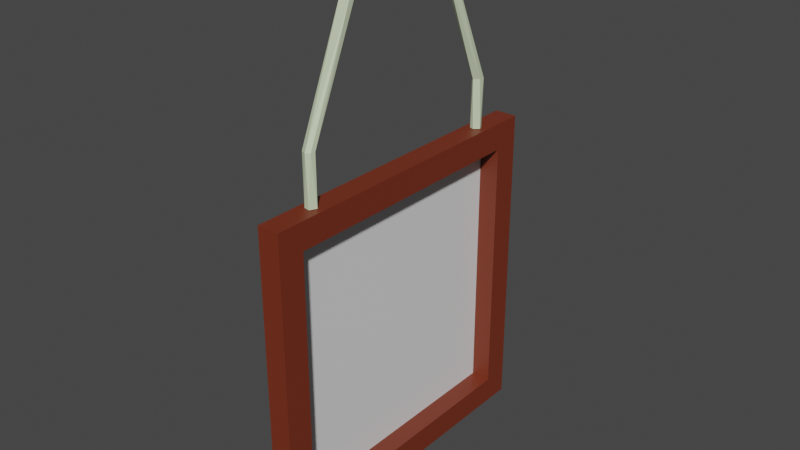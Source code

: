 # Source: PictureFrameBig1.blend  (saved by Blender 3.3.6; exported with 4.5.12 LTS)
import bpy
from mathutils import Matrix  # noqa: F401  (used for matrix-valued properties, if any)

bpy.ops.wm.read_factory_settings(use_empty=True)
scene = bpy.context.scene
scene.name = 'Scene'

# ---- collections
col_collection = bpy.data.collections.new('Collection'); scene.collection.children.link(col_collection)

# ---- materials (node trees are filled in below, after node groups)
mat_frame = bpy.data.materials.new('Frame')
mat_frame.use_transparent_shadow = False
mat_photo = bpy.data.materials.new('Photo')
mat_photo.use_transparent_shadow = False
mat_wire = bpy.data.materials.new('Wire')
mat_wire.use_transparent_shadow = False

# ---- material node trees
mat_frame.use_nodes = True; mat_frame.node_tree.nodes.clear()
_N = mat_frame.node_tree.nodes; _L = mat_frame.node_tree.links
n0 = _N.new('ShaderNodeBsdfPrincipled'); n0.name = 'Principled BSDF'; n0.location = (10, 300)
n0.distribution = 'GGX'
n0.subsurface_method = 'BURLEY'
n0.inputs[0].default_value = (0.1789, 0.02972, 0.01097, 1.0)
n0.inputs[3].default_value = 1.45
n0.inputs[27].default_value = (0.0, 0.0, 0.0, 1.0)
n0.inputs[28].default_value = 1.0
n1 = _N.new('ShaderNodeOutputMaterial'); n1.name = 'Material Output'; n1.location = (300, 300)
_L.new(n0.outputs[0], n1.inputs[0])
n1.is_active_output = True
mat_photo.use_nodes = True; mat_photo.node_tree.nodes.clear()
_N = mat_photo.node_tree.nodes; _L = mat_photo.node_tree.links
n0 = _N.new('ShaderNodeBsdfPrincipled'); n0.name = 'Principled BSDF'; n0.location = (10, 300)
n0.distribution = 'GGX'
n0.subsurface_method = 'BURLEY'
n0.inputs[3].default_value = 1.45
n0.inputs[27].default_value = (0.0, 0.0, 0.0, 1.0)
n0.inputs[28].default_value = 1.0
n1 = _N.new('ShaderNodeOutputMaterial'); n1.name = 'Material Output'; n1.location = (300, 300)
_L.new(n0.outputs[0], n1.inputs[0])
n1.is_active_output = True
mat_wire.use_nodes = True; mat_wire.node_tree.nodes.clear()
_N = mat_wire.node_tree.nodes; _L = mat_wire.node_tree.links
n0 = _N.new('ShaderNodeBsdfPrincipled'); n0.name = 'Principled BSDF'; n0.location = (10, 300)
n0.distribution = 'GGX'
n0.subsurface_method = 'BURLEY'
n0.inputs[0].default_value = (0.6393, 0.7484, 0.5051, 1.0)
n0.inputs[3].default_value = 1.45
n0.inputs[27].default_value = (0.0, 0.0, 0.0, 1.0)
n0.inputs[28].default_value = 1.0
n1 = _N.new('ShaderNodeOutputMaterial'); n1.name = 'Material Output'; n1.location = (300, 300)
_L.new(n0.outputs[0], n1.inputs[0])
n1.is_active_output = True

# ---- world
world_world = bpy.data.worlds.new('World'); scene.world = world_world
world_world.use_nodes = True; world_world.node_tree.nodes.clear()
_N = world_world.node_tree.nodes; _L = world_world.node_tree.links
n0 = _N.new('ShaderNodeOutputWorld'); n0.name = 'World Output'; n0.location = (300, 300)
n1 = _N.new('ShaderNodeBackground'); n1.name = 'Background'; n1.location = (10, 300)
n1.inputs[0].default_value = (0.05088, 0.05088, 0.05088, 1.0)
_L.new(n1.outputs[0], n0.inputs[0])
n0.is_active_output = True
world_world.color = (0.05088, 0.05088, 0.05088)
world_world.use_sun_shadow = False
world_world.sun_shadow_jitter_overblur = 0.0

# ---- meshes
me_plane = bpy.data.meshes.new('Plane')
me_plane.from_pydata([(0.05047, -0.6, -1.0), (0.05047, -0.6, -2.2), (0.05047, 0.6, -1.0), (0.05047, 0.6, -2.2), (0.05047, 0.72, -0.88), (0.05047, -0.72, -0.88), (0.05047, -0.72, -2.32), (0.05047, 0.72, -2.32), (-0.04926, 0.72, -0.88), (-0.04926, -0.72, -0.88), (-0.04926, -0.72, -2.32), (-0.04926, 0.72, -2.32), (-0.04926, 0.0, -1.6), (-0.03936, 0.6, -1.0), (-0.03936, -0.6, -1.0), (-0.03936, -0.6, -2.2), (-0.03936, 0.6, -2.2), (-0.06084, 0.01977, -0.00673), (0.06084, 0.01977, -8.607e-05), (-0.06084, 0.004688, -0.02363), (0.06084, 0.01375, -0.018), (0.06084, -0.01058, -0.02177), (-0.06084, -0.01892, -0.01195), (-0.06084, -0.01563, 0.008701), (0.06084, -0.01892, 0.005136), (-0.06084, -0.0005988, 0.01663), (0.06084, 0.004688, 0.01682), (-0.06084, 0.01493, 0.009562), (-0.006149, -0.4736, -0.8775), (0.02534, -0.4941, -0.8775), (0.003365, -0.4737, -0.6581), (0.02396, -0.4936, -0.6553), (0.01071, -0.5237, -0.8775), (0.02076, -0.5142, -0.6571), (0.001857, -0.5247, -0.6566), (-0.01517, -0.5196, -0.8775), (-0.02511, -0.5008, -0.8775), (-0.02215, -0.5137, -0.6573), (-0.02202, -0.4884, -0.6555), (-0.001857, 0.5247, -0.6566), (0.01517, 0.5196, -0.8775), (0.02566, 0.4957, -0.8775), (0.02215, 0.5137, -0.6573), (0.02202, 0.4884, -0.6555), (0.003285, 0.4747, -0.8775), (-0.0169, 0.4822, -0.8775), (-0.003365, 0.4737, -0.6581), (-0.02396, 0.4936, -0.6553), (-0.02566, 0.5043, -0.8775), (-0.005634, 0.5245, -0.8775), (-0.02076, 0.5142, -0.6571), (0.009808, 0.0253, 0.02815), (-0.005846, 0.3072, -0.1434), (-0.01454, -0.2593, -0.144), (-0.02464, 0.004467, 0.02766), (-0.02552, 0.2756, -0.1411), (-0.02354, -0.2968, -0.1456), (-0.009808, -0.0253, 0.02815), (0.00903, 0.2564, -0.1438), (0.02264, -0.2952, -0.1437), (0.02464, -0.004466, 0.02766), (0.02513, 0.2871, -0.1439), (0.02106, -0.2667, -0.1432)], [], [(3, 1, 15, 16), (6, 10, 11, 7), (1, 6, 7, 3), (2, 4, 5, 0), (3, 7, 4, 2), (0, 5, 6, 1), (11, 12, 8), (4, 8, 9, 5), (7, 11, 8, 4), (5, 9, 10, 6), (9, 12, 10), (10, 12, 11), (8, 12, 9), (14, 15, 16, 13), (0, 2, 13, 14), (2, 3, 16, 13), (1, 0, 14, 15), (20, 19, 17), (21, 22, 19), (24, 23, 22), (26, 27, 25), (18, 17, 27), (18, 20, 17), (20, 21, 19), (25, 23, 24, 26), (21, 24, 22), (26, 18, 27), (18, 26, 24, 21, 20), (25, 27, 17, 19, 22, 23), (30, 29, 28), (33, 32, 29), (37, 36, 35), (38, 28, 36), (42, 41, 40), (46, 45, 44), (47, 48, 45), (50, 49, 48), (51, 52, 54), (30, 53, 38), (52, 50, 55), (53, 54, 56), (38, 56, 37), (54, 55, 57), (55, 46, 58), (37, 56, 34), (57, 59, 56), (59, 33, 34), (58, 60, 57), (43, 61, 58), (59, 31, 33), (60, 62, 59), (61, 51, 60), (62, 30, 31), (42, 52, 61), (51, 53, 62), (30, 31, 29), (31, 33, 29), (33, 34, 32), (37, 38, 36), (38, 30, 28), (29, 32, 35, 36, 28), (35, 32, 34, 37), (40, 49, 39, 42), (44, 41, 43, 46), (42, 43, 41), (46, 47, 45), (47, 50, 48), (50, 39, 49), (48, 49, 40, 41, 44, 45), (53, 51, 54), (52, 39, 50), (54, 52, 55), (38, 53, 56), (55, 50, 47), (56, 54, 57), (55, 47, 46), (57, 55, 58), (56, 59, 34), (57, 60, 59), (46, 43, 58), (58, 61, 60), (43, 42, 61), (59, 62, 31), (60, 51, 62), (61, 52, 51), (62, 53, 30), (42, 39, 52)])
me_plane.polygons.foreach_set('material_index', [0, 0, 0, 0, 0, 0, 0, 0, 0, 0, 0, 0, 0, 1, 0, 0, 0, 2, 2, 2, 2, 2, 2, 2, 2, 2, 2, 2, 2, 2, 2, 2, 2, 2, 2, 2, 2, 2, 2, 2, 2, 2, 2, 2, 2, 2, 2, 2, 2, 2, 2, 2, 2, 2, 2, 2, 2, 2, 2, 2, 2, 2, 2, 2, 2, 2, 2, 2, 2, 2, 2, 2, 2, 2, 2, 2, 2, 2, 2, 2, 2, 2, 2, 2, 2, 2, 2])
_uv = me_plane.uv_layers.new(name='UVMap')
_uv.uv.foreach_set('vector', [1.0, 1.0, 1.0, 0.0, 1.0, 0.0, 1.0, 1.0, 1.0, 0.0, 1.0, 0.0, 1.0, 1.0, 1.0, 1.0, 1.0, 0.0, 1.0, 0.0, 1.0, 1.0, 1.0, 1.0, 0.0, 1.0, 0.0, 1.0, 0.0, 0.0, 0.0, 0.0, 1.0, 1.0, 1.0, 1.0, 0.0, 1.0, 0.0, 1.0, 0.0, 0.0, 0.0, 0.0, 1.0, 0.0, 1.0, 0.0, 1.0, 1.0, 1.0, 1.0, 0.0, 1.0, 0.0, 1.0, 0.0, 1.0, 0.0, 0.0, 0.0, 0.0, 1.0, 1.0, 1.0, 1.0, 0.0, 1.0, 0.0, 1.0, 0.0, 0.0, 0.0, 0.0, 1.0, 0.0, 1.0, 0.0, 0.0, 0.0, 0.0, 0.0, 1.0, 0.0, 1.0, 0.0, 1.0, 0.0, 1.0, 1.0, 0.0, 1.0, 0.0, 1.0, 0.0, 0.0, -5.96e-08, 1.0, 0.0, -5.96e-08, 1.0, 0.0, 1.0, 1.0, 0.0, 0.0, 0.0, 1.0, 0.0, 1.0, 0.0, 0.0, 0.0, 1.0, 1.0, 1.0, 1.0, 1.0, 0.0, 1.0, 1.0, 0.0, 0.0, 0.0, 0.0, 0.0, 1.0, 0.0, 0.8698, 1.0, 0.7858, 0.5, 0.9658, 0.5, 0.6667, 1.0, 0.5669, 0.5, 0.7858, 0.5, 0.4319, 1.0, 0.3952, 0.5, 0.5669, 0.5, 0.2142, 1.0, 0.1139, 0.5, 0.2546, 0.5, 0.03655, 1.0, 0.01843, 0.5, 0.1139, 0.5, 0.9881, 1.0, 0.8698, 1.0, 0.9658, 0.5, 0.8698, 1.0, 0.6667, 1.0, 0.7858, 0.5, 0.2546, 0.5, 0.3952, 0.5, 0.4319, 1.0, 0.2142, 1.0, 0.6667, 1.0, 0.4319, 1.0, 0.5669, 0.5, 0.2142, 1.0, 0.03655, 1.0, 0.1139, 0.5, 0.2123, 0.4778, 0.03362, 0.2996, 0.1578, 0.04814, 0.4374, 0.1417, 0.4184, 0.4076, 0.5191, 0.2432, 0.5962, 0.4268, 0.7875, 0.4776, 0.9664, 0.2996, 0.8407, 0.04713, 0.6066, 0.06468, 0.9579, 1.0, 0.7858, 0.5, 0.9658, 0.5, 0.6546, 1.0, 0.5669, 0.5, 0.7858, 0.5, 0.3385, 1.0, 0.2546, 0.5, 0.3952, 0.5, 0.173, 1.0, 0.06061, 0.5, 0.2546, 0.5, 0.8385, 1.0, 0.7233, 0.5, 0.8952, 0.5, 0.4797, 1.0, 0.3789, 0.5, 0.5199, 0.5, 0.2915, 1.0, 0.2244, 0.5, 0.3789, 0.5, 0.1546, 1.0, 0.0404, 0.5, 0.2244, 0.5, 0.0, 0.0, 0.0, 0.0, 0.0, 0.0, 0.0, 0.0, 0.0, 0.0, 0.0, 0.0, 0.0, 0.0, 0.0, 0.0, 0.0, 0.0, 0.0, 0.0, 0.0, 0.0, 0.0, 0.0, 0.0, 0.0, 0.0, 0.0, 0.0, 0.0, 0.0, 0.0, 0.0, 0.0, 0.0, 0.0, 0.0, 0.0, 0.0, 0.0, 0.0, 0.0, 0.0, 0.0, 0.0, 0.0, 0.0, 0.0, 0.0, 0.0, 0.0, 0.0, 0.0, 0.0, 0.0, 0.0, 0.0, 0.0, 0.0, 0.0, 0.0, 0.0, 0.0, 0.0, 0.0, 0.0, 0.0, 0.0, 0.0, 0.0, 0.0, 0.0, 0.0, 0.0, 0.0, 0.0, 0.0, 0.0, 0.0, 0.0, 0.0, 0.0, 0.0, 0.0, 0.0, 0.0, 0.0, 0.0, 0.0, 0.0, 0.0, 0.0, 0.0, 0.0, 0.0, 0.0, 0.0, 0.0, 0.0, 0.0, 0.0, 0.0, 0.0, 0.0, 0.0, 0.0, 0.0, 0.0, 0.9579, 1.0, 0.7915, 1.0, 0.7858, 0.5, 0.7915, 1.0, 0.6546, 1.0, 0.7858, 0.5, 0.6546, 1.0, 0.5119, 1.0, 0.5669, 0.5, 0.3385, 1.0, 0.173, 1.0, 0.2546, 0.5, 0.173, 1.0, 0.04402, 1.0, 0.06061, 0.5, 0.9664, 0.2996, 0.8407, 0.04713, 0.6066, 0.06468, 0.5191, 0.2432, 0.703, 0.4551, 0.3952, 0.5, 0.5669, 0.5, 0.5119, 1.0, 0.3385, 1.0, 0.8952, 0.5, 0.9872, 0.5, 0.9819, 1.0, 0.8385, 1.0, 0.5199, 0.5, 0.7233, 0.5, 0.673, 1.0, 0.4797, 1.0, 0.8385, 1.0, 0.673, 1.0, 0.7233, 0.5, 0.4797, 1.0, 0.2915, 1.0, 0.3789, 0.5, 0.2915, 1.0, 0.1546, 1.0, 0.2244, 0.5, 0.1546, 1.0, 0.02128, 1.0, 0.0404, 0.5, 0.5309, 0.2855, 0.6985, 0.4753, 0.8934, 0.4353, 0.9691, 0.2129, 0.7783, 0.0247, 0.5865, 0.07823, 0.0, 0.0, 0.0, 0.0, 0.0, 0.0, 0.0, 0.0, 0.0, 0.0, 0.0, 0.0, 0.0, 0.0, 0.0, 0.0, 0.0, 0.0, 0.0, 0.0, 0.0, 0.0, 0.0, 0.0, 0.0, 0.0, 0.0, 0.0, 0.0, 0.0, 0.0, 0.0, 0.0, 0.0, 0.0, 0.0, 0.0, 0.0, 0.0, 0.0, 0.0, 0.0, 0.0, 0.0, 0.0, 0.0, 0.0, 0.0, 0.0, 0.0, 0.0, 0.0, 0.0, 0.0, 0.0, 0.0, 0.0, 0.0, 0.0, 0.0, 0.0, 0.0, 0.0, 0.0, 0.0, 0.0, 0.0, 0.0, 0.0, 0.0, 0.0, 0.0, 0.0, 0.0, 0.0, 0.0, 0.0, 0.0, 0.0, 0.0, 0.0, 0.0, 0.0, 0.0, 0.0, 0.0, 0.0, 0.0, 0.0, 0.0, 0.0, 0.0, 0.0, 0.0, 0.0, 0.0, 0.0, 0.0, 0.0, 0.0, 0.0, 0.0, 0.0, 0.0, 0.0, 0.0, 0.0, 0.0])
me_plane.materials.append(mat_frame)
me_plane.materials.append(mat_photo)
me_plane.materials.append(mat_wire)
me_plane.use_remesh_fix_poles = True
me_plane.use_remesh_preserve_attributes = False
me_plane.use_mirror_vertex_groups = False
me_plane.update()

# ---- objects
ob_portrait = bpy.data.objects.new('Portrait', me_plane)

# ---- transforms, parenting, visibility, modifiers, constraints
ob_portrait.location = (0.0, 0.0, 0.0)
ob_portrait.lineart.crease_threshold = 0.0

# ---- collection membership
col_collection.objects.link(ob_portrait)

# ---- scene / render settings (as saved in the file)
scene.frame_start = 1; scene.frame_end = 250; scene.frame_set(1)
scene.render.engine = 'BLENDER_EEVEE_NEXT'
scene.cycles.use_denoising = False
scene.cycles.samples = 128
scene.cycles.sampling_pattern = 'TABULATED_SOBOL'
scene.cycles.use_adaptive_sampling = False
scene.cycles.use_light_tree = False
scene.view_settings.view_transform = 'Filmic'
bpy.context.view_layer.update()

# ---- added for rendering (the .blend has no active camera and no usable light): camera, sun
cam_auto = bpy.data.cameras.new('AutoCamera')
cam_auto.lens = 50.0
cam_auto.sensor_width = 36.0
cam_auto.clip_end = 1000.0
ob_auto_camera = bpy.data.objects.new('AutoCamera', cam_auto)
scene.collection.objects.link(ob_auto_camera)
ob_auto_camera.location = (2.55104, -3.06124, 0.894902)
ob_auto_camera.rotation_euler = (1.09748, -7.21219e-08, 0.694738)
scene.camera = ob_auto_camera
light_auto_sun = bpy.data.lights.new('AutoSun', 'SUN')
light_auto_sun.energy = 3.0
light_auto_sun.angle = 0.0523599
ob_auto_sun = bpy.data.objects.new('AutoSun', light_auto_sun)
scene.collection.objects.link(ob_auto_sun)
ob_auto_sun.rotation_euler = (0.872665, 0.174533, 0.523599)
bpy.context.view_layer.update()
